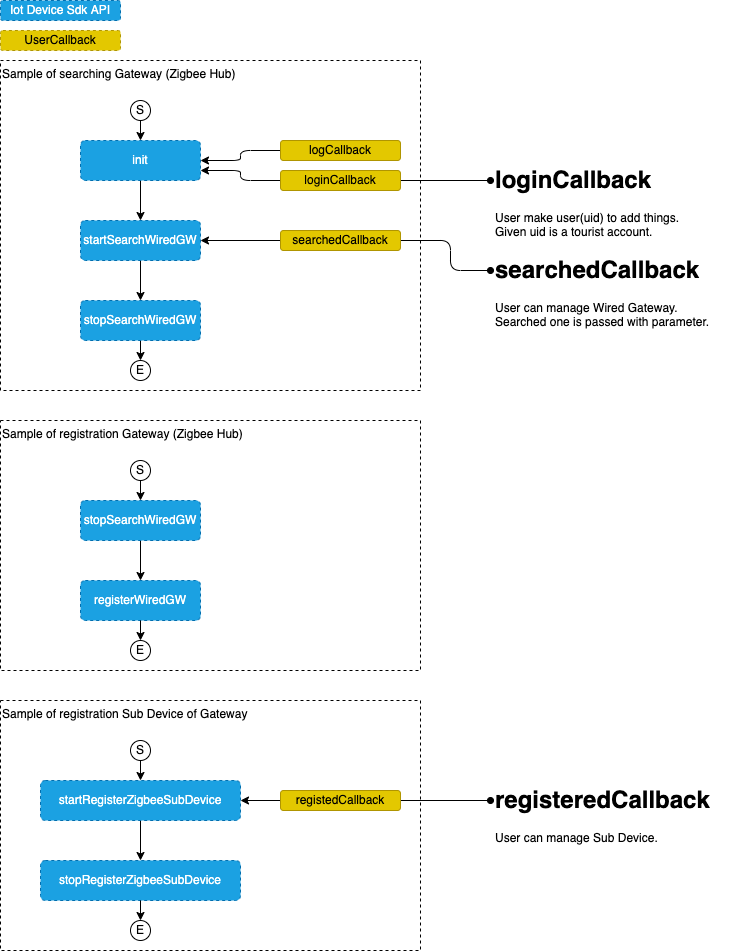

The diagram above was exported from draw.io. Its source (the exported page's mxGraphModel, read from the mxfile embedded in the PNG):
<mxGraphModel dx="934" dy="609" grid="1" gridSize="10" guides="1" tooltips="1" connect="1" arrows="1" fold="1" page="1" pageScale="1" pageWidth="1600" pageHeight="1200" math="0" shadow="0">
  <root>
    <mxCell id="0" />
    <mxCell id="1" parent="0" />
    <mxCell id="186" value="Sample of searching Gateway (Zigbee Hub)" style="rounded=1;whiteSpace=wrap;html=1;dashed=1;fillColor=none;align=left;verticalAlign=top;arcSize=0;" vertex="1" parent="1">
      <mxGeometry x="40" y="80" width="420" height="330" as="geometry" />
    </mxCell>
    <mxCell id="53" value="Iot Device Sdk API" style="rounded=1;whiteSpace=wrap;html=1;dashed=1;fillColor=#1ba1e2;arcSize=12;fontColor=#ffffff;strokeColor=#006EAF;" parent="1" vertex="1">
      <mxGeometry x="40" y="20" width="120" height="20" as="geometry" />
    </mxCell>
    <mxCell id="188" style="edgeStyle=none;html=1;entryX=0.5;entryY=0;entryDx=0;entryDy=0;" edge="1" parent="1" source="185" target="187">
      <mxGeometry relative="1" as="geometry" />
    </mxCell>
    <mxCell id="185" value="S" style="ellipse;whiteSpace=wrap;html=1;" vertex="1" parent="1">
      <mxGeometry x="170" y="120" width="20" height="20" as="geometry" />
    </mxCell>
    <mxCell id="190" style="edgeStyle=none;html=1;entryX=0.5;entryY=0;entryDx=0;entryDy=0;" edge="1" parent="1" source="187" target="189">
      <mxGeometry relative="1" as="geometry" />
    </mxCell>
    <mxCell id="187" value="init" style="rounded=1;whiteSpace=wrap;html=1;dashed=1;fillColor=#1ba1e2;arcSize=12;fontColor=#ffffff;strokeColor=#006EAF;" vertex="1" parent="1">
      <mxGeometry x="120" y="160" width="120" height="40" as="geometry" />
    </mxCell>
    <mxCell id="192" style="edgeStyle=none;html=1;entryX=0.5;entryY=0;entryDx=0;entryDy=0;" edge="1" parent="1" source="189" target="191">
      <mxGeometry relative="1" as="geometry" />
    </mxCell>
    <mxCell id="189" value="startSearchWiredGW" style="rounded=1;whiteSpace=wrap;html=1;dashed=1;fillColor=#1ba1e2;arcSize=12;fontColor=#ffffff;strokeColor=#006EAF;" vertex="1" parent="1">
      <mxGeometry x="120" y="240" width="120" height="40" as="geometry" />
    </mxCell>
    <mxCell id="201" style="edgeStyle=none;html=1;entryX=0.5;entryY=0;entryDx=0;entryDy=0;" edge="1" parent="1" source="191" target="200">
      <mxGeometry relative="1" as="geometry" />
    </mxCell>
    <mxCell id="191" value="stopSearchWiredGW" style="rounded=1;whiteSpace=wrap;html=1;dashed=1;fillColor=#1ba1e2;arcSize=12;fontColor=#ffffff;strokeColor=#006EAF;" vertex="1" parent="1">
      <mxGeometry x="120" y="320" width="120" height="40" as="geometry" />
    </mxCell>
    <mxCell id="197" style="edgeStyle=none;html=1;entryX=1;entryY=0.5;entryDx=0;entryDy=0;" edge="1" parent="1" source="193" target="187">
      <mxGeometry relative="1" as="geometry">
        <Array as="points">
          <mxPoint x="280" y="170" />
          <mxPoint x="280" y="180" />
        </Array>
      </mxGeometry>
    </mxCell>
    <mxCell id="193" value="logCallback" style="rounded=1;whiteSpace=wrap;html=1;fillColor=#e3c800;fontColor=#000000;strokeColor=#B09500;" vertex="1" parent="1">
      <mxGeometry x="320" y="160" width="120" height="20" as="geometry" />
    </mxCell>
    <mxCell id="198" style="edgeStyle=none;html=1;entryX=1;entryY=0.75;entryDx=0;entryDy=0;" edge="1" parent="1" source="194" target="187">
      <mxGeometry relative="1" as="geometry">
        <Array as="points">
          <mxPoint x="280" y="200" />
          <mxPoint x="280" y="190" />
        </Array>
      </mxGeometry>
    </mxCell>
    <mxCell id="202" style="edgeStyle=none;html=1;entryX=0;entryY=0.25;entryDx=0;entryDy=0;endArrow=oval;endFill=1;" edge="1" parent="1" source="194" target="203">
      <mxGeometry relative="1" as="geometry">
        <mxPoint x="520" y="200" as="targetPoint" />
      </mxGeometry>
    </mxCell>
    <mxCell id="194" value="loginCallback" style="rounded=1;whiteSpace=wrap;html=1;fillColor=#e3c800;fontColor=#000000;strokeColor=#B09500;" vertex="1" parent="1">
      <mxGeometry x="320" y="190" width="120" height="20" as="geometry" />
    </mxCell>
    <mxCell id="195" value="UserCallback" style="rounded=1;whiteSpace=wrap;html=1;dashed=1;fillColor=#e3c800;arcSize=12;fontColor=#000000;strokeColor=#B09500;" vertex="1" parent="1">
      <mxGeometry x="40" y="50" width="120" height="20" as="geometry" />
    </mxCell>
    <mxCell id="199" style="edgeStyle=none;html=1;entryX=1;entryY=0.25;entryDx=0;entryDy=0;" edge="1" parent="1" source="196">
      <mxGeometry relative="1" as="geometry">
        <mxPoint x="240" y="260" as="targetPoint" />
      </mxGeometry>
    </mxCell>
    <mxCell id="205" style="edgeStyle=none;html=1;entryX=0;entryY=0.25;entryDx=0;entryDy=0;exitX=1;exitY=0.5;exitDx=0;exitDy=0;endArrow=oval;endFill=1;" edge="1" parent="1" source="196" target="204">
      <mxGeometry relative="1" as="geometry">
        <Array as="points">
          <mxPoint x="490" y="260" />
          <mxPoint x="490" y="290" />
        </Array>
      </mxGeometry>
    </mxCell>
    <mxCell id="196" value="searchedCallback" style="rounded=1;whiteSpace=wrap;html=1;fillColor=#e3c800;fontColor=#000000;strokeColor=#B09500;" vertex="1" parent="1">
      <mxGeometry x="320" y="250" width="120" height="20" as="geometry" />
    </mxCell>
    <mxCell id="200" value="E" style="ellipse;whiteSpace=wrap;html=1;" vertex="1" parent="1">
      <mxGeometry x="170" y="380" width="20" height="20" as="geometry" />
    </mxCell>
    <mxCell id="203" value="&lt;h1&gt;loginCallback&lt;/h1&gt;&lt;p&gt;User make user(uid) to add things.&lt;br&gt;&lt;span&gt;Given uid is a tourist account.&lt;/span&gt;&lt;/p&gt;" style="text;html=1;strokeColor=none;fillColor=none;spacing=5;spacingTop=-20;whiteSpace=wrap;overflow=hidden;rounded=0;" vertex="1" parent="1">
      <mxGeometry x="530" y="180" width="250" height="80" as="geometry" />
    </mxCell>
    <mxCell id="204" value="&lt;h1&gt;searchedCallback&lt;/h1&gt;&lt;p&gt;&lt;span&gt;User can manage Wired Gateway.&lt;br&gt;Searched one is passed with parameter.&lt;/span&gt;&lt;/p&gt;" style="text;html=1;strokeColor=none;fillColor=none;spacing=5;spacingTop=-20;whiteSpace=wrap;overflow=hidden;rounded=0;" vertex="1" parent="1">
      <mxGeometry x="530" y="270" width="250" height="80" as="geometry" />
    </mxCell>
    <mxCell id="206" value="Sample of registration Gateway (Zigbee Hub)" style="rounded=1;whiteSpace=wrap;html=1;dashed=1;fillColor=none;align=left;verticalAlign=top;arcSize=0;" vertex="1" parent="1">
      <mxGeometry x="40" y="440" width="420" height="250" as="geometry" />
    </mxCell>
    <mxCell id="207" style="edgeStyle=none;html=1;entryX=0.5;entryY=0;entryDx=0;entryDy=0;" edge="1" source="208" target="210" parent="1">
      <mxGeometry relative="1" as="geometry" />
    </mxCell>
    <mxCell id="208" value="S" style="ellipse;whiteSpace=wrap;html=1;" vertex="1" parent="1">
      <mxGeometry x="170" y="480" width="20" height="20" as="geometry" />
    </mxCell>
    <mxCell id="209" style="edgeStyle=none;html=1;entryX=0.5;entryY=0;entryDx=0;entryDy=0;" edge="1" source="210" target="212" parent="1">
      <mxGeometry relative="1" as="geometry" />
    </mxCell>
    <mxCell id="210" value="stopSearchWiredGW" style="rounded=1;whiteSpace=wrap;html=1;dashed=1;fillColor=#1ba1e2;arcSize=12;fontColor=#ffffff;strokeColor=#006EAF;" vertex="1" parent="1">
      <mxGeometry x="120" y="520" width="120" height="40" as="geometry" />
    </mxCell>
    <mxCell id="212" value="registerWiredGW" style="rounded=1;whiteSpace=wrap;html=1;dashed=1;fillColor=#1ba1e2;arcSize=12;fontColor=#ffffff;strokeColor=#006EAF;" vertex="1" parent="1">
      <mxGeometry x="120" y="600" width="120" height="40" as="geometry" />
    </mxCell>
    <mxCell id="213" style="edgeStyle=none;html=1;entryX=0.5;entryY=0;entryDx=0;entryDy=0;" edge="1" target="221" parent="1">
      <mxGeometry relative="1" as="geometry">
        <mxPoint x="180" y="640" as="sourcePoint" />
      </mxGeometry>
    </mxCell>
    <mxCell id="221" value="E" style="ellipse;whiteSpace=wrap;html=1;" vertex="1" parent="1">
      <mxGeometry x="170" y="660" width="20" height="20" as="geometry" />
    </mxCell>
    <mxCell id="222" value="&lt;div&gt;&lt;span&gt;&lt;font color=&quot;#ffffff&quot; face=&quot;helvetica&quot;&gt;* This is option &lt;br&gt;&lt;div&gt;&lt;span&gt;&amp;nbsp; &amp;nbsp; &amp;nbsp;for prevent keep searching&lt;/span&gt;&lt;/div&gt;&lt;/font&gt;&lt;/span&gt;&lt;/div&gt;" style="text;whiteSpace=wrap;html=1;" vertex="1" parent="1">
      <mxGeometry x="250" y="525" width="180" height="30" as="geometry" />
    </mxCell>
    <mxCell id="223" value="Sample of registration Sub Device of Gateway" style="rounded=1;whiteSpace=wrap;html=1;dashed=1;fillColor=none;align=left;verticalAlign=top;arcSize=0;" vertex="1" parent="1">
      <mxGeometry x="40" y="720" width="420" height="250" as="geometry" />
    </mxCell>
    <mxCell id="224" style="edgeStyle=none;html=1;entryX=0.5;entryY=0;entryDx=0;entryDy=0;" edge="1" source="225" target="227" parent="1">
      <mxGeometry relative="1" as="geometry" />
    </mxCell>
    <mxCell id="225" value="S" style="ellipse;whiteSpace=wrap;html=1;" vertex="1" parent="1">
      <mxGeometry x="170" y="760" width="20" height="20" as="geometry" />
    </mxCell>
    <mxCell id="226" style="edgeStyle=none;html=1;entryX=0.5;entryY=0;entryDx=0;entryDy=0;" edge="1" source="227" target="228" parent="1">
      <mxGeometry relative="1" as="geometry" />
    </mxCell>
    <mxCell id="227" value="startRegisterZigbeeSubDevice" style="rounded=1;whiteSpace=wrap;html=1;dashed=1;fillColor=#1ba1e2;arcSize=12;fontColor=#ffffff;strokeColor=#006EAF;" vertex="1" parent="1">
      <mxGeometry x="80" y="800" width="200" height="40" as="geometry" />
    </mxCell>
    <mxCell id="228" value="stopRegisterZigbeeSubDevice" style="rounded=1;whiteSpace=wrap;html=1;dashed=1;fillColor=#1ba1e2;arcSize=12;fontColor=#ffffff;strokeColor=#006EAF;" vertex="1" parent="1">
      <mxGeometry x="80" y="880" width="200" height="40" as="geometry" />
    </mxCell>
    <mxCell id="229" style="edgeStyle=none;html=1;entryX=0.5;entryY=0;entryDx=0;entryDy=0;" edge="1" target="230" parent="1">
      <mxGeometry relative="1" as="geometry">
        <mxPoint x="180" y="920" as="sourcePoint" />
      </mxGeometry>
    </mxCell>
    <mxCell id="230" value="E" style="ellipse;whiteSpace=wrap;html=1;" vertex="1" parent="1">
      <mxGeometry x="170" y="940" width="20" height="20" as="geometry" />
    </mxCell>
    <mxCell id="232" style="edgeStyle=none;html=1;entryX=1;entryY=0.25;entryDx=0;entryDy=0;" edge="1" parent="1" source="233">
      <mxGeometry relative="1" as="geometry">
        <mxPoint x="280" y="820" as="targetPoint" />
      </mxGeometry>
    </mxCell>
    <mxCell id="235" style="edgeStyle=none;html=1;entryX=0;entryY=0.25;entryDx=0;entryDy=0;endArrow=oval;endFill=1;" edge="1" parent="1" source="233" target="234">
      <mxGeometry relative="1" as="geometry" />
    </mxCell>
    <mxCell id="233" value="registedCallback" style="rounded=1;whiteSpace=wrap;html=1;fillColor=#e3c800;fontColor=#000000;strokeColor=#B09500;" vertex="1" parent="1">
      <mxGeometry x="320" y="810" width="120" height="20" as="geometry" />
    </mxCell>
    <mxCell id="234" value="&lt;h1&gt;registeredCallback&lt;/h1&gt;&lt;p&gt;&lt;span&gt;User can manage Sub Device.&lt;/span&gt;&lt;/p&gt;" style="text;html=1;strokeColor=none;fillColor=none;spacing=5;spacingTop=-20;whiteSpace=wrap;overflow=hidden;rounded=0;" vertex="1" parent="1">
      <mxGeometry x="530" y="800" width="250" height="80" as="geometry" />
    </mxCell>
  </root>
</mxGraphModel>